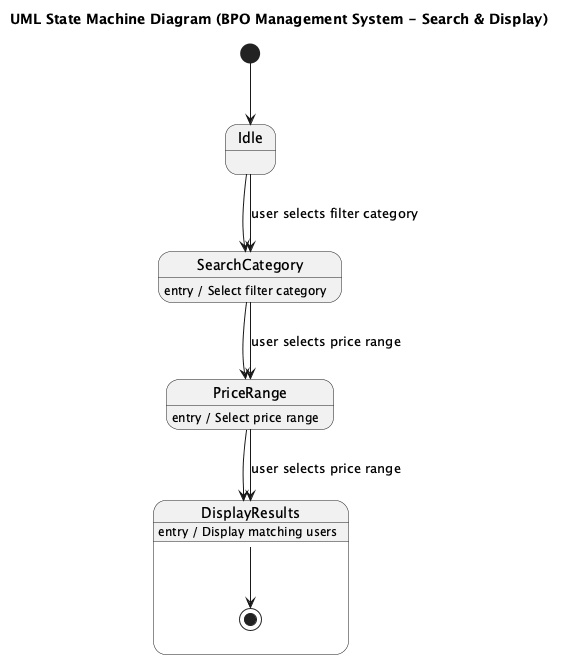

The diagram above was rendered by PlantUML. Its source (embedded in the PNG):
@startuml
title UML State Machine Diagram (BPO Management System - Search & Display)

[*] --> Idle

state Idle {
    Idle --> SearchCategory
}

state SearchCategory {
    SearchCategory : entry / Select filter category
    SearchCategory --> PriceRange
}

state PriceRange {
    PriceRange : entry / Select price range
    PriceRange --> DisplayResults
}

state DisplayResults {
    DisplayResults : entry / Display matching users
    DisplayResults --> [*]
}

Idle --> SearchCategory : user selects filter category
SearchCategory --> PriceRange : user selects price range
PriceRange --> DisplayResults : user selects price range

@enduml